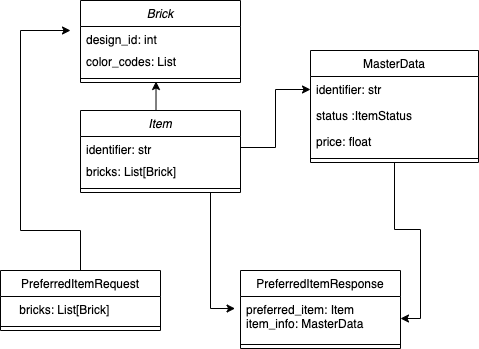

The diagram above was exported from draw.io. Its source (the exported page's mxGraphModel, read from the mxfile embedded in the PNG):
<mxGraphModel dx="954" dy="506" grid="1" gridSize="10" guides="1" tooltips="1" connect="1" arrows="1" fold="1" page="1" pageScale="1" pageWidth="827" pageHeight="1169" math="0" shadow="0">
  <root>
    <mxCell id="WIyWlLk6GJQsqaUBKTNV-0" />
    <mxCell id="WIyWlLk6GJQsqaUBKTNV-1" parent="WIyWlLk6GJQsqaUBKTNV-0" />
    <mxCell id="ZW_o-ZeAaCfXPwxUAViq-8" style="edgeStyle=orthogonalEdgeStyle;rounded=0;orthogonalLoop=1;jettySize=auto;html=1;exitX=0.5;exitY=1;exitDx=0;exitDy=0;entryX=-0.034;entryY=0.273;entryDx=0;entryDy=0;entryPerimeter=0;" edge="1" parent="WIyWlLk6GJQsqaUBKTNV-1" source="zkfFHV4jXpPFQw0GAbJ--0" target="zkfFHV4jXpPFQw0GAbJ--14">
      <mxGeometry relative="1" as="geometry">
        <Array as="points">
          <mxPoint x="350" y="202" />
          <mxPoint x="350" y="318" />
        </Array>
      </mxGeometry>
    </mxCell>
    <mxCell id="ZW_o-ZeAaCfXPwxUAViq-9" style="edgeStyle=orthogonalEdgeStyle;rounded=0;orthogonalLoop=1;jettySize=auto;html=1;exitX=0.5;exitY=0;exitDx=0;exitDy=0;entryX=0.472;entryY=0.875;entryDx=0;entryDy=0;entryPerimeter=0;" edge="1" parent="WIyWlLk6GJQsqaUBKTNV-1" source="zkfFHV4jXpPFQw0GAbJ--0" target="ZW_o-ZeAaCfXPwxUAViq-5">
      <mxGeometry relative="1" as="geometry" />
    </mxCell>
    <mxCell id="zkfFHV4jXpPFQw0GAbJ--0" value="Item" style="swimlane;fontStyle=2;align=center;verticalAlign=top;childLayout=stackLayout;horizontal=1;startSize=26;horizontalStack=0;resizeParent=1;resizeLast=0;collapsible=1;marginBottom=0;rounded=0;shadow=0;strokeWidth=1;" parent="WIyWlLk6GJQsqaUBKTNV-1" vertex="1">
      <mxGeometry x="220" y="120" width="160" height="82" as="geometry">
        <mxRectangle x="230" y="140" width="160" height="26" as="alternateBounds" />
      </mxGeometry>
    </mxCell>
    <mxCell id="zkfFHV4jXpPFQw0GAbJ--1" value="identifier: str" style="text;align=left;verticalAlign=top;spacingLeft=4;spacingRight=4;overflow=hidden;rotatable=0;points=[[0,0.5],[1,0.5]];portConstraint=eastwest;" parent="zkfFHV4jXpPFQw0GAbJ--0" vertex="1">
      <mxGeometry y="26" width="160" height="22" as="geometry" />
    </mxCell>
    <mxCell id="zkfFHV4jXpPFQw0GAbJ--2" value="bricks: List[Brick]" style="text;align=left;verticalAlign=top;spacingLeft=4;spacingRight=4;overflow=hidden;rotatable=0;points=[[0,0.5],[1,0.5]];portConstraint=eastwest;rounded=0;shadow=0;html=0;" parent="zkfFHV4jXpPFQw0GAbJ--0" vertex="1">
      <mxGeometry y="48" width="160" height="26" as="geometry" />
    </mxCell>
    <mxCell id="zkfFHV4jXpPFQw0GAbJ--4" value="" style="line;html=1;strokeWidth=1;align=left;verticalAlign=middle;spacingTop=-1;spacingLeft=3;spacingRight=3;rotatable=0;labelPosition=right;points=[];portConstraint=eastwest;" parent="zkfFHV4jXpPFQw0GAbJ--0" vertex="1">
      <mxGeometry y="74" width="160" height="8" as="geometry" />
    </mxCell>
    <mxCell id="ZW_o-ZeAaCfXPwxUAViq-10" style="edgeStyle=orthogonalEdgeStyle;rounded=0;orthogonalLoop=1;jettySize=auto;html=1;exitX=0.5;exitY=0;exitDx=0;exitDy=0;" edge="1" parent="WIyWlLk6GJQsqaUBKTNV-1" source="zkfFHV4jXpPFQw0GAbJ--6">
      <mxGeometry relative="1" as="geometry">
        <mxPoint x="210" y="40" as="targetPoint" />
        <Array as="points">
          <mxPoint x="220" y="240" />
          <mxPoint x="160" y="240" />
        </Array>
      </mxGeometry>
    </mxCell>
    <mxCell id="zkfFHV4jXpPFQw0GAbJ--6" value="PreferredItemRequest" style="swimlane;fontStyle=0;align=center;verticalAlign=top;childLayout=stackLayout;horizontal=1;startSize=26;horizontalStack=0;resizeParent=1;resizeLast=0;collapsible=1;marginBottom=0;rounded=0;shadow=0;strokeWidth=1;" parent="WIyWlLk6GJQsqaUBKTNV-1" vertex="1">
      <mxGeometry x="140" y="280" width="160" height="60" as="geometry">
        <mxRectangle x="130" y="380" width="160" height="26" as="alternateBounds" />
      </mxGeometry>
    </mxCell>
    <mxCell id="zkfFHV4jXpPFQw0GAbJ--8" value="    bricks: List[Brick]                " style="text;align=left;verticalAlign=top;spacingLeft=4;spacingRight=4;overflow=hidden;rotatable=0;points=[[0,0.5],[1,0.5]];portConstraint=eastwest;rounded=0;shadow=0;html=0;" parent="zkfFHV4jXpPFQw0GAbJ--6" vertex="1">
      <mxGeometry y="26" width="160" height="26" as="geometry" />
    </mxCell>
    <mxCell id="zkfFHV4jXpPFQw0GAbJ--9" value="" style="line;html=1;strokeWidth=1;align=left;verticalAlign=middle;spacingTop=-1;spacingLeft=3;spacingRight=3;rotatable=0;labelPosition=right;points=[];portConstraint=eastwest;" parent="zkfFHV4jXpPFQw0GAbJ--6" vertex="1">
      <mxGeometry y="52" width="160" height="8" as="geometry" />
    </mxCell>
    <mxCell id="zkfFHV4jXpPFQw0GAbJ--13" value="PreferredItemResponse" style="swimlane;fontStyle=0;align=center;verticalAlign=top;childLayout=stackLayout;horizontal=1;startSize=26;horizontalStack=0;resizeParent=1;resizeLast=0;collapsible=1;marginBottom=0;rounded=0;shadow=0;strokeWidth=1;" parent="WIyWlLk6GJQsqaUBKTNV-1" vertex="1">
      <mxGeometry x="380" y="280" width="160" height="78" as="geometry">
        <mxRectangle x="340" y="380" width="170" height="26" as="alternateBounds" />
      </mxGeometry>
    </mxCell>
    <mxCell id="zkfFHV4jXpPFQw0GAbJ--14" value="preferred_item: Item&#10;item_info: MasterData&#10;" style="text;align=left;verticalAlign=top;spacingLeft=4;spacingRight=4;overflow=hidden;rotatable=0;points=[[0,0.5],[1,0.5]];portConstraint=eastwest;" parent="zkfFHV4jXpPFQw0GAbJ--13" vertex="1">
      <mxGeometry y="26" width="160" height="44" as="geometry" />
    </mxCell>
    <mxCell id="zkfFHV4jXpPFQw0GAbJ--15" value="" style="line;html=1;strokeWidth=1;align=left;verticalAlign=middle;spacingTop=-1;spacingLeft=3;spacingRight=3;rotatable=0;labelPosition=right;points=[];portConstraint=eastwest;" parent="zkfFHV4jXpPFQw0GAbJ--13" vertex="1">
      <mxGeometry y="70" width="160" height="8" as="geometry" />
    </mxCell>
    <mxCell id="ZW_o-ZeAaCfXPwxUAViq-13" style="edgeStyle=orthogonalEdgeStyle;rounded=0;orthogonalLoop=1;jettySize=auto;html=1;exitX=0.5;exitY=1;exitDx=0;exitDy=0;" edge="1" parent="WIyWlLk6GJQsqaUBKTNV-1" source="zkfFHV4jXpPFQw0GAbJ--17" target="zkfFHV4jXpPFQw0GAbJ--14">
      <mxGeometry relative="1" as="geometry" />
    </mxCell>
    <mxCell id="zkfFHV4jXpPFQw0GAbJ--17" value="MasterData" style="swimlane;fontStyle=0;align=center;verticalAlign=top;childLayout=stackLayout;horizontal=1;startSize=26;horizontalStack=0;resizeParent=1;resizeLast=0;collapsible=1;marginBottom=0;rounded=0;shadow=0;strokeWidth=1;" parent="WIyWlLk6GJQsqaUBKTNV-1" vertex="1">
      <mxGeometry x="450" y="60" width="168" height="112" as="geometry">
        <mxRectangle x="550" y="140" width="160" height="26" as="alternateBounds" />
      </mxGeometry>
    </mxCell>
    <mxCell id="ZW_o-ZeAaCfXPwxUAViq-1" value="identifier: str" style="text;align=left;verticalAlign=top;spacingLeft=4;spacingRight=4;overflow=hidden;rotatable=0;points=[[0,0.5],[1,0.5]];portConstraint=eastwest;" vertex="1" parent="zkfFHV4jXpPFQw0GAbJ--17">
      <mxGeometry y="26" width="168" height="26" as="geometry" />
    </mxCell>
    <mxCell id="zkfFHV4jXpPFQw0GAbJ--18" value="status :ItemStatus" style="text;align=left;verticalAlign=top;spacingLeft=4;spacingRight=4;overflow=hidden;rotatable=0;points=[[0,0.5],[1,0.5]];portConstraint=eastwest;" parent="zkfFHV4jXpPFQw0GAbJ--17" vertex="1">
      <mxGeometry y="52" width="168" height="26" as="geometry" />
    </mxCell>
    <mxCell id="zkfFHV4jXpPFQw0GAbJ--20" value="price: float" style="text;align=left;verticalAlign=top;spacingLeft=4;spacingRight=4;overflow=hidden;rotatable=0;points=[[0,0.5],[1,0.5]];portConstraint=eastwest;rounded=0;shadow=0;html=0;" parent="zkfFHV4jXpPFQw0GAbJ--17" vertex="1">
      <mxGeometry y="78" width="168" height="26" as="geometry" />
    </mxCell>
    <mxCell id="zkfFHV4jXpPFQw0GAbJ--23" value="" style="line;html=1;strokeWidth=1;align=left;verticalAlign=middle;spacingTop=-1;spacingLeft=3;spacingRight=3;rotatable=0;labelPosition=right;points=[];portConstraint=eastwest;" parent="zkfFHV4jXpPFQw0GAbJ--17" vertex="1">
      <mxGeometry y="104" width="168" height="8" as="geometry" />
    </mxCell>
    <mxCell id="ZW_o-ZeAaCfXPwxUAViq-2" value="Brick" style="swimlane;fontStyle=2;align=center;verticalAlign=top;childLayout=stackLayout;horizontal=1;startSize=26;horizontalStack=0;resizeParent=1;resizeLast=0;collapsible=1;marginBottom=0;rounded=0;shadow=0;strokeWidth=1;" vertex="1" parent="WIyWlLk6GJQsqaUBKTNV-1">
      <mxGeometry x="220" y="10" width="160" height="82" as="geometry">
        <mxRectangle x="230" y="140" width="160" height="26" as="alternateBounds" />
      </mxGeometry>
    </mxCell>
    <mxCell id="ZW_o-ZeAaCfXPwxUAViq-3" value="design_id: int" style="text;align=left;verticalAlign=top;spacingLeft=4;spacingRight=4;overflow=hidden;rotatable=0;points=[[0,0.5],[1,0.5]];portConstraint=eastwest;" vertex="1" parent="ZW_o-ZeAaCfXPwxUAViq-2">
      <mxGeometry y="26" width="160" height="22" as="geometry" />
    </mxCell>
    <mxCell id="ZW_o-ZeAaCfXPwxUAViq-4" value="color_codes: List" style="text;align=left;verticalAlign=top;spacingLeft=4;spacingRight=4;overflow=hidden;rotatable=0;points=[[0,0.5],[1,0.5]];portConstraint=eastwest;rounded=0;shadow=0;html=0;" vertex="1" parent="ZW_o-ZeAaCfXPwxUAViq-2">
      <mxGeometry y="48" width="160" height="26" as="geometry" />
    </mxCell>
    <mxCell id="ZW_o-ZeAaCfXPwxUAViq-5" value="" style="line;html=1;strokeWidth=1;align=left;verticalAlign=middle;spacingTop=-1;spacingLeft=3;spacingRight=3;rotatable=0;labelPosition=right;points=[];portConstraint=eastwest;" vertex="1" parent="ZW_o-ZeAaCfXPwxUAViq-2">
      <mxGeometry y="74" width="160" height="8" as="geometry" />
    </mxCell>
    <mxCell id="ZW_o-ZeAaCfXPwxUAViq-7" style="edgeStyle=orthogonalEdgeStyle;rounded=0;orthogonalLoop=1;jettySize=auto;html=1;exitX=1;exitY=0.5;exitDx=0;exitDy=0;entryX=0;entryY=0.5;entryDx=0;entryDy=0;" edge="1" parent="WIyWlLk6GJQsqaUBKTNV-1" source="zkfFHV4jXpPFQw0GAbJ--1" target="ZW_o-ZeAaCfXPwxUAViq-1">
      <mxGeometry relative="1" as="geometry" />
    </mxCell>
  </root>
</mxGraphModel>